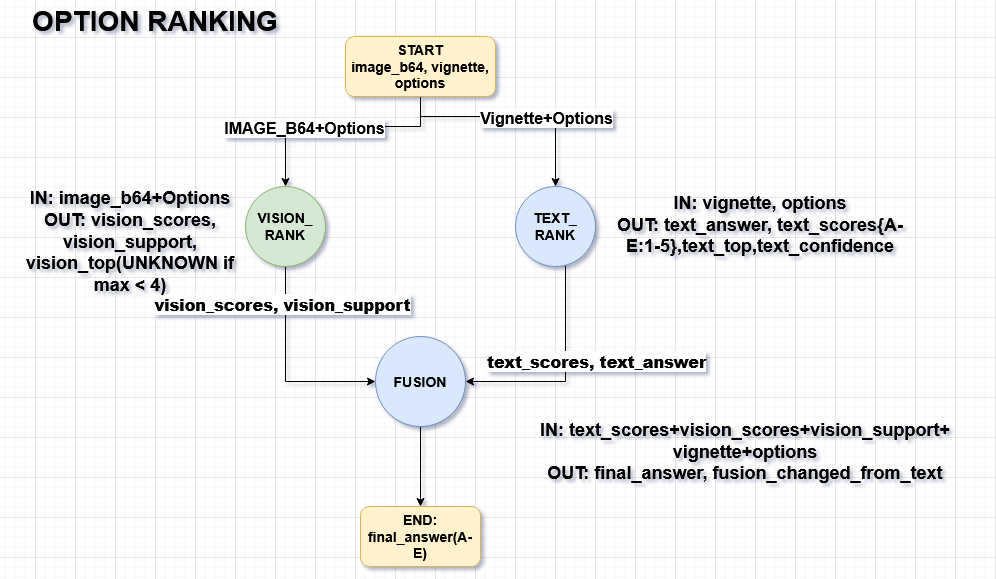

The diagram above was exported from draw.io. Its source (the exported page's mxGraphModel, read from the mxfile embedded in the PNG):
<mxGraphModel dx="1290" dy="698" grid="1" gridSize="10" guides="1" tooltips="1" connect="1" arrows="1" fold="1" page="1" pageScale="1" pageWidth="850" pageHeight="1100" math="0" shadow="0">
  <root>
    <mxCell id="0" />
    <mxCell id="1" parent="0" />
    <mxCell id="oCiTLXCEdlC3bmCQkX5d-19" parent="1" style="text;html=1;whiteSpace=wrap;strokeColor=none;fillColor=none;align=center;verticalAlign=middle;rounded=0;fontSize=28;" value="&lt;div&gt;&lt;font&gt;&lt;b&gt;OPTION RANKING&lt;/b&gt;&lt;/font&gt;&lt;/div&gt;" vertex="1">
      <mxGeometry height="30" width="260" x="350" y="50" as="geometry" />
    </mxCell>
    <mxCell id="OIznBdZgSldndXiyEDXk-10" edge="1" parent="1" source="OIznBdZgSldndXiyEDXk-1" style="edgeStyle=orthogonalEdgeStyle;rounded=0;orthogonalLoop=1;jettySize=auto;html=1;entryX=0.5;entryY=0;entryDx=0;entryDy=0;fontStyle=1" target="OIznBdZgSldndXiyEDXk-2">
      <mxGeometry relative="1" as="geometry">
        <Array as="points">
          <mxPoint x="745" y="170" />
          <mxPoint x="610" y="170" />
        </Array>
      </mxGeometry>
    </mxCell>
    <mxCell id="OIznBdZgSldndXiyEDXk-15" connectable="0" parent="OIznBdZgSldndXiyEDXk-10" style="edgeLabel;html=1;align=center;verticalAlign=middle;resizable=0;points=[];fontStyle=1;fontSize=16;" value="IMAGE_B64+Options" vertex="1">
      <mxGeometry relative="1" x="0.2981" y="1" as="geometry">
        <mxPoint as="offset" />
      </mxGeometry>
    </mxCell>
    <mxCell id="OIznBdZgSldndXiyEDXk-11" edge="1" parent="1" source="OIznBdZgSldndXiyEDXk-1" style="edgeStyle=orthogonalEdgeStyle;rounded=0;orthogonalLoop=1;jettySize=auto;html=1;fontStyle=1;entryX=0.5;entryY=0;entryDx=0;entryDy=0;" target="OIznBdZgSldndXiyEDXk-3">
      <mxGeometry relative="1" as="geometry">
        <Array as="points">
          <mxPoint x="745" y="160" />
          <mxPoint x="880" y="160" />
        </Array>
        <mxPoint x="880" y="190" as="targetPoint" />
      </mxGeometry>
    </mxCell>
    <mxCell id="OIznBdZgSldndXiyEDXk-16" connectable="0" parent="OIznBdZgSldndXiyEDXk-11" style="edgeLabel;html=1;align=center;verticalAlign=middle;resizable=0;points=[];fontStyle=1;fontSize=16;" value="Vignette+Options" vertex="1">
      <mxGeometry relative="1" x="0.2869" y="-1" as="geometry">
        <mxPoint as="offset" />
      </mxGeometry>
    </mxCell>
    <mxCell id="OIznBdZgSldndXiyEDXk-1" parent="1" style="rounded=1;whiteSpace=wrap;html=1;fontStyle=1;labelBackgroundColor=none;fillColor=#fff2cc;strokeColor=#d6b656;" value="&lt;div&gt;&lt;font style=&quot;font-size: 14px;&quot;&gt;START&lt;/font&gt;&lt;/div&gt;&lt;div&gt;&lt;font style=&quot;font-size: 14px;&quot;&gt;image_b64, vignette, options&lt;/font&gt;&lt;/div&gt;" vertex="1">
      <mxGeometry height="60" width="150" x="670" y="80" as="geometry" />
    </mxCell>
    <mxCell id="0gkPOLnW-KodQcrolUSp-3" edge="1" parent="1" source="OIznBdZgSldndXiyEDXk-2" style="edgeStyle=orthogonalEdgeStyle;rounded=0;orthogonalLoop=1;jettySize=auto;html=1;entryX=0;entryY=0.5;entryDx=0;entryDy=0;" target="DNDCf-QeOm0tPmg9sZ2Y-10">
      <mxGeometry relative="1" as="geometry">
        <Array as="points">
          <mxPoint x="610" y="425" />
        </Array>
        <mxPoint x="690" y="390" as="targetPoint" />
      </mxGeometry>
    </mxCell>
    <mxCell id="0gkPOLnW-KodQcrolUSp-8" connectable="0" parent="0gkPOLnW-KodQcrolUSp-3" style="edgeLabel;html=1;align=center;verticalAlign=middle;resizable=0;points=[];fontStyle=1;fontSize=16;" value="&lt;b&gt;&lt;font&gt;&lt;span&gt;vision_scores, vision_support&lt;/span&gt;&lt;/font&gt;&lt;/b&gt;" vertex="1">
      <mxGeometry relative="1" x="-0.639" y="-4" as="geometry">
        <mxPoint as="offset" />
      </mxGeometry>
    </mxCell>
    <mxCell id="OIznBdZgSldndXiyEDXk-2" parent="1" style="ellipse;whiteSpace=wrap;html=1;aspect=fixed;fontStyle=1;fillColor=#d5e8d4;strokeColor=#82b366;" value="&lt;div&gt;&lt;font style=&quot;font-size: 14px;&quot;&gt;VISION_&lt;/font&gt;&lt;/div&gt;&lt;div&gt;&lt;font style=&quot;font-size: 14px;&quot;&gt;RANK&lt;/font&gt;&lt;/div&gt;" vertex="1">
      <mxGeometry height="80" width="80" x="570" y="230" as="geometry" />
    </mxCell>
    <mxCell id="0gkPOLnW-KodQcrolUSp-4" edge="1" parent="1" source="OIznBdZgSldndXiyEDXk-3" style="edgeStyle=orthogonalEdgeStyle;rounded=0;orthogonalLoop=1;jettySize=auto;html=1;entryX=1;entryY=0.5;entryDx=0;entryDy=0;" target="DNDCf-QeOm0tPmg9sZ2Y-10">
      <mxGeometry relative="1" as="geometry">
        <Array as="points">
          <mxPoint x="890" y="425" />
        </Array>
        <mxPoint x="770" y="440" as="targetPoint" />
      </mxGeometry>
    </mxCell>
    <mxCell id="0gkPOLnW-KodQcrolUSp-6" connectable="0" parent="0gkPOLnW-KodQcrolUSp-4" style="edgeLabel;html=1;align=center;verticalAlign=middle;resizable=0;points=[];fontSize=16;fontStyle=1" value="&lt;div&gt;&lt;b&gt;&lt;font style=&quot;font-size: 16px;&quot;&gt;text_scores, text_answer&lt;/font&gt;&lt;/b&gt;&lt;/div&gt;" vertex="1">
      <mxGeometry relative="1" x="-0.1214" y="-4" as="geometry">
        <mxPoint x="34" as="offset" />
      </mxGeometry>
    </mxCell>
    <mxCell id="OIznBdZgSldndXiyEDXk-3" parent="1" style="ellipse;whiteSpace=wrap;html=1;aspect=fixed;fontStyle=1;fillColor=#dae8fc;strokeColor=#6c8ebf;fontSize=14;" value="&lt;div&gt;TEXT_&lt;/div&gt;&lt;div&gt;RANK&lt;/div&gt;" vertex="1">
      <mxGeometry height="80" width="80" x="840" y="230" as="geometry" />
    </mxCell>
    <mxCell id="OIznBdZgSldndXiyEDXk-4" parent="1" style="text;html=1;whiteSpace=wrap;strokeColor=none;fillColor=none;align=center;verticalAlign=middle;rounded=0;fontStyle=1" value="&lt;div&gt;&lt;font style=&quot;font-size: 18px;&quot;&gt;IN: image_b64+Options&lt;/font&gt;&lt;/div&gt;&lt;div&gt;&lt;font style=&quot;font-size: 18px;&quot;&gt;OUT: vision_scores,&lt;/font&gt;&lt;/div&gt;&lt;div&gt;&lt;font style=&quot;font-size: 18px;&quot;&gt;vision_support, vision_top(UNKNOWN if max &amp;lt; 4)&lt;/font&gt;&lt;/div&gt;" vertex="1">
      <mxGeometry height="130" width="250" x="330" y="220" as="geometry" />
    </mxCell>
    <mxCell id="OIznBdZgSldndXiyEDXk-5" parent="1" style="text;html=1;whiteSpace=wrap;strokeColor=none;fillColor=none;align=center;verticalAlign=middle;rounded=0;fontStyle=1" value="&lt;div&gt;&lt;font style=&quot;font-size: 18px;&quot;&gt;IN: vignette, options&lt;/font&gt;&lt;/div&gt;&lt;div&gt;&lt;font style=&quot;font-size: 18px;&quot;&gt;OUT: text_answer, text_scores{A-E:1-5},text_top,text_confidence&lt;/font&gt;&lt;/div&gt;" vertex="1">
      <mxGeometry height="75" width="310" x="930" y="230" as="geometry" />
    </mxCell>
    <mxCell id="OIznBdZgSldndXiyEDXk-9" parent="1" style="rounded=1;whiteSpace=wrap;html=1;fontStyle=1;fillColor=#fff2cc;strokeColor=#d6b656;fontSize=14;" value="&lt;div&gt;END:&lt;/div&gt;&lt;div&gt;final_answer(A-E)&lt;/div&gt;" vertex="1">
      <mxGeometry height="60" width="120" x="685" y="550" as="geometry" />
    </mxCell>
    <mxCell id="0gkPOLnW-KodQcrolUSp-7" edge="1" parent="1" source="DNDCf-QeOm0tPmg9sZ2Y-10" style="edgeStyle=orthogonalEdgeStyle;rounded=0;orthogonalLoop=1;jettySize=auto;html=1;" target="OIznBdZgSldndXiyEDXk-9" value="">
      <mxGeometry relative="1" as="geometry" />
    </mxCell>
    <mxCell id="DNDCf-QeOm0tPmg9sZ2Y-10" parent="1" style="ellipse;whiteSpace=wrap;html=1;aspect=fixed;fontStyle=1;fillColor=#dae8fc;strokeColor=#6c8ebf;fontSize=14;" value="FUSION" vertex="1">
      <mxGeometry height="90" width="90" x="700" y="380" as="geometry" />
    </mxCell>
    <mxCell id="0gkPOLnW-KodQcrolUSp-2" parent="1" style="text;html=1;whiteSpace=wrap;strokeColor=none;fillColor=none;align=center;verticalAlign=middle;rounded=0;fontStyle=1" value="&lt;div&gt;&lt;font style=&quot;font-size: 18px;&quot;&gt;IN: text_scores+vision_scores+vision_support+&lt;/font&gt;&lt;/div&gt;&lt;div&gt;&lt;font style=&quot;font-size: 18px;&quot;&gt;vignette+options&lt;/font&gt;&lt;/div&gt;&lt;div&gt;&lt;font style=&quot;font-size: 18px;&quot;&gt;OUT: final_answer, fusion_changed_from_text&lt;/font&gt;&lt;/div&gt;" vertex="1">
      <mxGeometry height="130" width="480" x="830" y="430" as="geometry" />
    </mxCell>
  </root>
</mxGraphModel>